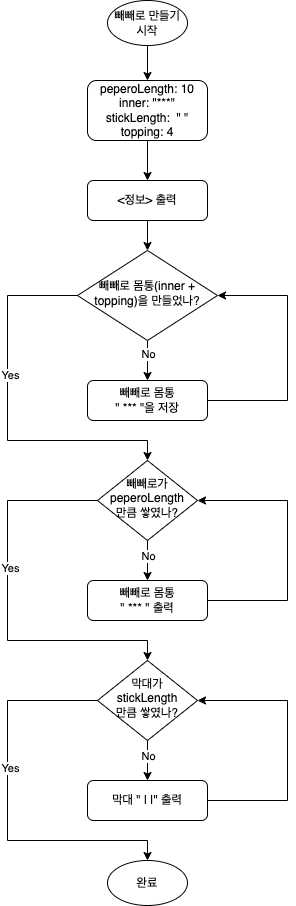

The diagram above was exported from draw.io. Its source (the exported page's mxGraphModel, read from the mxfile embedded in the PNG):
<mxGraphModel dx="954" dy="1760" grid="1" gridSize="10" guides="1" tooltips="1" connect="1" arrows="1" fold="1" page="1" pageScale="1" pageWidth="827" pageHeight="1169" background="#FFFFFF" math="0" shadow="0">
  <root>
    <mxCell id="WIyWlLk6GJQsqaUBKTNV-0" />
    <mxCell id="WIyWlLk6GJQsqaUBKTNV-1" parent="WIyWlLk6GJQsqaUBKTNV-0" />
    <mxCell id="WIyWlLk6GJQsqaUBKTNV-3" value="peperoLength: 10&lt;br&gt;inner: &quot;***&quot;&lt;br&gt;stickLength:&amp;nbsp; &quot; &quot;&lt;br&gt;topping: 4" style="rounded=1;whiteSpace=wrap;html=1;fontSize=12;glass=0;strokeWidth=1;shadow=0;" parent="WIyWlLk6GJQsqaUBKTNV-1" vertex="1">
      <mxGeometry x="160" y="-10" width="120" height="60" as="geometry" />
    </mxCell>
    <mxCell id="WIyWlLk6GJQsqaUBKTNV-6" value="빼빼로 몸통(inner + topping)을 만들었나?" style="rhombus;whiteSpace=wrap;html=1;shadow=0;fontFamily=Helvetica;fontSize=12;align=center;strokeWidth=1;spacing=6;spacingTop=-4;" parent="WIyWlLk6GJQsqaUBKTNV-1" vertex="1">
      <mxGeometry x="150" y="160" width="140" height="90" as="geometry" />
    </mxCell>
    <mxCell id="WIyWlLk6GJQsqaUBKTNV-7" value="빼빼로 몸통&lt;br&gt;&quot; *** &quot;을 저장" style="rounded=1;whiteSpace=wrap;html=1;fontSize=12;glass=0;strokeWidth=1;shadow=0;" parent="WIyWlLk6GJQsqaUBKTNV-1" vertex="1">
      <mxGeometry x="160" y="290" width="120" height="40" as="geometry" />
    </mxCell>
    <mxCell id="WIyWlLk6GJQsqaUBKTNV-10" value="빼빼로가 peperoLength&lt;br&gt;만큼 쌓였나?" style="rhombus;whiteSpace=wrap;html=1;shadow=0;fontFamily=Helvetica;fontSize=12;align=center;strokeWidth=1;spacing=6;spacingTop=-4;" parent="WIyWlLk6GJQsqaUBKTNV-1" vertex="1">
      <mxGeometry x="170" y="370" width="100" height="80" as="geometry" />
    </mxCell>
    <mxCell id="WIyWlLk6GJQsqaUBKTNV-11" value="빼빼로 몸통&lt;br&gt;&quot; *** &quot; 출력" style="rounded=1;whiteSpace=wrap;html=1;fontSize=12;glass=0;strokeWidth=1;shadow=0;" parent="WIyWlLk6GJQsqaUBKTNV-1" vertex="1">
      <mxGeometry x="160" y="490" width="120" height="40" as="geometry" />
    </mxCell>
    <mxCell id="mJccx8SXvQYluF6Jxzno-2" value="" style="edgeStyle=none;orthogonalLoop=1;jettySize=auto;html=1;rounded=0;exitX=1;exitY=0.5;exitDx=0;exitDy=0;entryX=1;entryY=0.5;entryDx=0;entryDy=0;" parent="WIyWlLk6GJQsqaUBKTNV-1" source="WIyWlLk6GJQsqaUBKTNV-7" target="WIyWlLk6GJQsqaUBKTNV-6" edge="1">
      <mxGeometry width="100" relative="1" as="geometry">
        <mxPoint x="330" y="160" as="sourcePoint" />
        <mxPoint x="220" y="380" as="targetPoint" />
        <Array as="points">
          <mxPoint x="360" y="310" />
          <mxPoint x="360" y="205" />
        </Array>
      </mxGeometry>
    </mxCell>
    <mxCell id="mJccx8SXvQYluF6Jxzno-3" value="" style="edgeStyle=none;orthogonalLoop=1;jettySize=auto;html=1;rounded=0;exitX=0;exitY=0.5;exitDx=0;exitDy=0;entryX=0.5;entryY=0;entryDx=0;entryDy=0;" parent="WIyWlLk6GJQsqaUBKTNV-1" source="WIyWlLk6GJQsqaUBKTNV-6" target="WIyWlLk6GJQsqaUBKTNV-10" edge="1">
      <mxGeometry width="100" relative="1" as="geometry">
        <mxPoint x="40" y="300" as="sourcePoint" />
        <mxPoint x="130" y="410" as="targetPoint" />
        <Array as="points">
          <mxPoint x="80" y="205" />
          <mxPoint x="80" y="350" />
          <mxPoint x="220" y="350" />
        </Array>
      </mxGeometry>
    </mxCell>
    <mxCell id="mJccx8SXvQYluF6Jxzno-4" value="Yes" style="edgeLabel;html=1;align=center;verticalAlign=middle;resizable=0;points=[];" parent="mJccx8SXvQYluF6Jxzno-3" vertex="1" connectable="0">
      <mxGeometry x="-0.2038" y="2" relative="1" as="geometry">
        <mxPoint as="offset" />
      </mxGeometry>
    </mxCell>
    <mxCell id="mJccx8SXvQYluF6Jxzno-5" value="완료" style="ellipse;whiteSpace=wrap;html=1;" parent="WIyWlLk6GJQsqaUBKTNV-1" vertex="1">
      <mxGeometry x="180" y="770" width="80" height="45" as="geometry" />
    </mxCell>
    <mxCell id="mJccx8SXvQYluF6Jxzno-11" value="" style="edgeStyle=none;orthogonalLoop=1;jettySize=auto;html=1;rounded=0;entryX=0.5;entryY=0;entryDx=0;entryDy=0;" parent="WIyWlLk6GJQsqaUBKTNV-1" target="WIyWlLk6GJQsqaUBKTNV-6" edge="1">
      <mxGeometry width="100" relative="1" as="geometry">
        <mxPoint x="220" y="130" as="sourcePoint" />
        <mxPoint x="270" y="150" as="targetPoint" />
        <Array as="points" />
      </mxGeometry>
    </mxCell>
    <mxCell id="mJccx8SXvQYluF6Jxzno-13" value="" style="edgeStyle=none;orthogonalLoop=1;jettySize=auto;html=1;rounded=0;exitX=0.5;exitY=1;exitDx=0;exitDy=0;entryX=0.5;entryY=0;entryDx=0;entryDy=0;" parent="WIyWlLk6GJQsqaUBKTNV-1" source="WIyWlLk6GJQsqaUBKTNV-6" target="WIyWlLk6GJQsqaUBKTNV-7" edge="1">
      <mxGeometry width="100" relative="1" as="geometry">
        <mxPoint x="170" y="270" as="sourcePoint" />
        <mxPoint x="270" y="270" as="targetPoint" />
        <Array as="points" />
      </mxGeometry>
    </mxCell>
    <mxCell id="mJccx8SXvQYluF6Jxzno-14" value="No" style="edgeLabel;html=1;align=center;verticalAlign=middle;resizable=0;points=[];" parent="mJccx8SXvQYluF6Jxzno-13" vertex="1" connectable="0">
      <mxGeometry x="-0.35" y="3" relative="1" as="geometry">
        <mxPoint x="-3" as="offset" />
      </mxGeometry>
    </mxCell>
    <mxCell id="mJccx8SXvQYluF6Jxzno-15" value="" style="edgeStyle=none;orthogonalLoop=1;jettySize=auto;html=1;rounded=0;exitX=0.5;exitY=1;exitDx=0;exitDy=0;entryX=0.5;entryY=0;entryDx=0;entryDy=0;" parent="WIyWlLk6GJQsqaUBKTNV-1" source="WIyWlLk6GJQsqaUBKTNV-10" target="WIyWlLk6GJQsqaUBKTNV-11" edge="1">
      <mxGeometry width="100" relative="1" as="geometry">
        <mxPoint x="170" y="470" as="sourcePoint" />
        <mxPoint x="270" y="470" as="targetPoint" />
        <Array as="points" />
      </mxGeometry>
    </mxCell>
    <mxCell id="mJccx8SXvQYluF6Jxzno-16" value="No" style="edgeLabel;html=1;align=center;verticalAlign=middle;resizable=0;points=[];" parent="mJccx8SXvQYluF6Jxzno-15" vertex="1" connectable="0">
      <mxGeometry x="-0.25" relative="1" as="geometry">
        <mxPoint as="offset" />
      </mxGeometry>
    </mxCell>
    <mxCell id="mJccx8SXvQYluF6Jxzno-17" value="" style="edgeStyle=none;orthogonalLoop=1;jettySize=auto;html=1;rounded=0;exitX=1;exitY=0.5;exitDx=0;exitDy=0;entryX=1;entryY=0.5;entryDx=0;entryDy=0;" parent="WIyWlLk6GJQsqaUBKTNV-1" source="WIyWlLk6GJQsqaUBKTNV-11" target="WIyWlLk6GJQsqaUBKTNV-10" edge="1">
      <mxGeometry width="100" relative="1" as="geometry">
        <mxPoint x="320" y="500" as="sourcePoint" />
        <mxPoint x="420" y="500" as="targetPoint" />
        <Array as="points">
          <mxPoint x="360" y="510" />
          <mxPoint x="360" y="410" />
        </Array>
      </mxGeometry>
    </mxCell>
    <mxCell id="mJccx8SXvQYluF6Jxzno-18" value="" style="edgeStyle=none;orthogonalLoop=1;jettySize=auto;html=1;rounded=0;exitX=0;exitY=0.5;exitDx=0;exitDy=0;entryX=0.5;entryY=0;entryDx=0;entryDy=0;" parent="WIyWlLk6GJQsqaUBKTNV-1" source="WIyWlLk6GJQsqaUBKTNV-10" target="UNQPRWzBFoFxsVUCaCJ6-4" edge="1">
      <mxGeometry width="100" relative="1" as="geometry">
        <mxPoint x="50" y="470" as="sourcePoint" />
        <mxPoint x="260" y="560" as="targetPoint" />
        <Array as="points">
          <mxPoint x="80" y="410" />
          <mxPoint x="80" y="550" />
          <mxPoint x="220" y="550" />
        </Array>
      </mxGeometry>
    </mxCell>
    <mxCell id="mJccx8SXvQYluF6Jxzno-20" value="Yes" style="edgeLabel;html=1;align=center;verticalAlign=middle;resizable=0;points=[];" parent="mJccx8SXvQYluF6Jxzno-18" vertex="1" connectable="0">
      <mxGeometry x="-0.1949" y="2" relative="1" as="geometry">
        <mxPoint as="offset" />
      </mxGeometry>
    </mxCell>
    <mxCell id="UNQPRWzBFoFxsVUCaCJ6-0" value="빼빼로 만들기 시작" style="ellipse;whiteSpace=wrap;html=1;" vertex="1" parent="WIyWlLk6GJQsqaUBKTNV-1">
      <mxGeometry x="180" y="-90" width="80" height="45" as="geometry" />
    </mxCell>
    <mxCell id="UNQPRWzBFoFxsVUCaCJ6-1" value="" style="edgeStyle=none;orthogonalLoop=1;jettySize=auto;html=1;rounded=0;exitX=0.5;exitY=1;exitDx=0;exitDy=0;entryX=0.5;entryY=0;entryDx=0;entryDy=0;" edge="1" parent="WIyWlLk6GJQsqaUBKTNV-1" source="UNQPRWzBFoFxsVUCaCJ6-0" target="WIyWlLk6GJQsqaUBKTNV-3">
      <mxGeometry width="100" relative="1" as="geometry">
        <mxPoint x="170" y="-30" as="sourcePoint" />
        <mxPoint x="270" y="-30" as="targetPoint" />
        <Array as="points" />
      </mxGeometry>
    </mxCell>
    <mxCell id="UNQPRWzBFoFxsVUCaCJ6-2" value="&amp;lt;정보&amp;gt; 출력" style="rounded=1;whiteSpace=wrap;html=1;fontSize=12;glass=0;strokeWidth=1;shadow=0;" vertex="1" parent="WIyWlLk6GJQsqaUBKTNV-1">
      <mxGeometry x="160" y="90" width="120" height="40" as="geometry" />
    </mxCell>
    <mxCell id="UNQPRWzBFoFxsVUCaCJ6-3" value="" style="edgeStyle=none;orthogonalLoop=1;jettySize=auto;html=1;rounded=0;exitX=0.5;exitY=1;exitDx=0;exitDy=0;entryX=0.5;entryY=0;entryDx=0;entryDy=0;" edge="1" parent="WIyWlLk6GJQsqaUBKTNV-1" source="WIyWlLk6GJQsqaUBKTNV-3" target="UNQPRWzBFoFxsVUCaCJ6-2">
      <mxGeometry width="100" relative="1" as="geometry">
        <mxPoint x="170" y="70" as="sourcePoint" />
        <mxPoint x="270" y="70" as="targetPoint" />
        <Array as="points" />
      </mxGeometry>
    </mxCell>
    <mxCell id="UNQPRWzBFoFxsVUCaCJ6-4" value="막대가 stickLength&lt;br&gt;만큼 쌓였나?" style="rhombus;whiteSpace=wrap;html=1;shadow=0;fontFamily=Helvetica;fontSize=12;align=center;strokeWidth=1;spacing=6;spacingTop=-4;" vertex="1" parent="WIyWlLk6GJQsqaUBKTNV-1">
      <mxGeometry x="170" y="570" width="100" height="80" as="geometry" />
    </mxCell>
    <mxCell id="UNQPRWzBFoFxsVUCaCJ6-5" value="막대 &quot; | |&quot; 출력" style="rounded=1;whiteSpace=wrap;html=1;fontSize=12;glass=0;strokeWidth=1;shadow=0;" vertex="1" parent="WIyWlLk6GJQsqaUBKTNV-1">
      <mxGeometry x="160" y="690" width="120" height="40" as="geometry" />
    </mxCell>
    <mxCell id="UNQPRWzBFoFxsVUCaCJ6-6" value="" style="edgeStyle=none;orthogonalLoop=1;jettySize=auto;html=1;rounded=0;exitX=0.5;exitY=1;exitDx=0;exitDy=0;entryX=0.5;entryY=0;entryDx=0;entryDy=0;" edge="1" parent="WIyWlLk6GJQsqaUBKTNV-1" source="UNQPRWzBFoFxsVUCaCJ6-4" target="UNQPRWzBFoFxsVUCaCJ6-5">
      <mxGeometry width="100" relative="1" as="geometry">
        <mxPoint x="170" y="670" as="sourcePoint" />
        <mxPoint x="270" y="670" as="targetPoint" />
        <Array as="points" />
      </mxGeometry>
    </mxCell>
    <mxCell id="UNQPRWzBFoFxsVUCaCJ6-7" value="No" style="edgeLabel;html=1;align=center;verticalAlign=middle;resizable=0;points=[];" vertex="1" connectable="0" parent="UNQPRWzBFoFxsVUCaCJ6-6">
      <mxGeometry x="-0.25" relative="1" as="geometry">
        <mxPoint as="offset" />
      </mxGeometry>
    </mxCell>
    <mxCell id="UNQPRWzBFoFxsVUCaCJ6-8" value="" style="edgeStyle=none;orthogonalLoop=1;jettySize=auto;html=1;rounded=0;exitX=1;exitY=0.5;exitDx=0;exitDy=0;entryX=1;entryY=0.5;entryDx=0;entryDy=0;" edge="1" parent="WIyWlLk6GJQsqaUBKTNV-1" source="UNQPRWzBFoFxsVUCaCJ6-5" target="UNQPRWzBFoFxsVUCaCJ6-4">
      <mxGeometry width="100" relative="1" as="geometry">
        <mxPoint x="320" y="700" as="sourcePoint" />
        <mxPoint x="420" y="700" as="targetPoint" />
        <Array as="points">
          <mxPoint x="360" y="710" />
          <mxPoint x="360" y="610" />
        </Array>
      </mxGeometry>
    </mxCell>
    <mxCell id="UNQPRWzBFoFxsVUCaCJ6-9" value="" style="edgeStyle=none;orthogonalLoop=1;jettySize=auto;html=1;rounded=0;exitX=0;exitY=0.5;exitDx=0;exitDy=0;" edge="1" parent="WIyWlLk6GJQsqaUBKTNV-1" source="UNQPRWzBFoFxsVUCaCJ6-4">
      <mxGeometry width="100" relative="1" as="geometry">
        <mxPoint x="50" y="670" as="sourcePoint" />
        <mxPoint x="220" y="770" as="targetPoint" />
        <Array as="points">
          <mxPoint x="80" y="610" />
          <mxPoint x="80" y="750" />
          <mxPoint x="220" y="750" />
        </Array>
      </mxGeometry>
    </mxCell>
    <mxCell id="UNQPRWzBFoFxsVUCaCJ6-10" value="Yes" style="edgeLabel;html=1;align=center;verticalAlign=middle;resizable=0;points=[];" vertex="1" connectable="0" parent="UNQPRWzBFoFxsVUCaCJ6-9">
      <mxGeometry x="-0.1949" y="2" relative="1" as="geometry">
        <mxPoint as="offset" />
      </mxGeometry>
    </mxCell>
  </root>
</mxGraphModel>